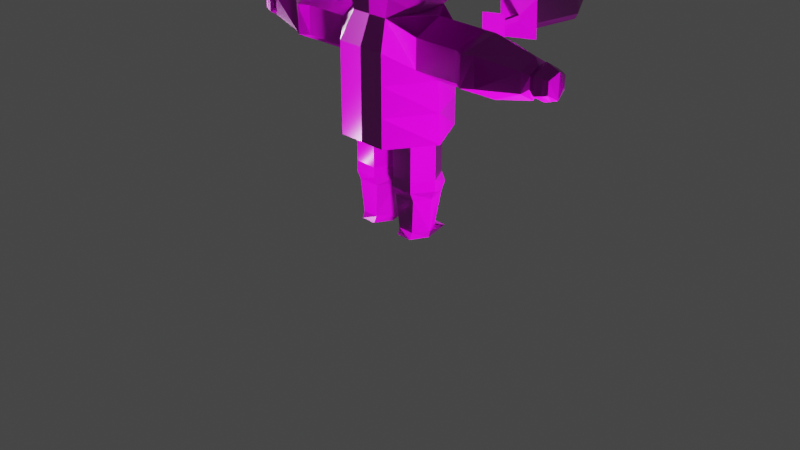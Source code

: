 # Source: Character.blend  (saved by Blender 3.4.6; exported with 4.5.12 LTS)
import bpy
from mathutils import Matrix  # noqa: F401  (used for matrix-valued properties, if any)

bpy.ops.wm.read_factory_settings(use_empty=True)
scene = bpy.context.scene
scene.name = 'Scene'

# ---- collections
col_collection = bpy.data.collections.new('Collection'); scene.collection.children.link(col_collection)

# ---- images (referenced by path relative to the original .blend; pixels are not part of the script)
import os
ASSET_DIR = os.environ.get("B2B_ASSET_DIR", "")  # directory of the original .blend (textures are referenced by path, not embedded)
HERE = os.path.dirname(os.path.abspath(__file__))  # packed textures are extracted next to this script under _unpacked/

def load_image(name, relpath, width, height, colorspace="sRGB"):
    """Load a texture the original file referenced (path relative to the .blend, or extracted next to this script)."""
    p = next((c for c in (os.path.join(HERE, relpath), os.path.join(ASSET_DIR, relpath)) if relpath and os.path.exists(c)), "")
    if p:
        img = bpy.data.images.load(p, check_existing=True)
        img.name = name
    else:  # same state as the original file: an image datablock whose file is absent (Cycles renders it pink)
        img = bpy.data.images.new(name, width, height)
        img.source = "FILE"
        img.filepath = "//" + (relpath or name)
    img.colorspace_settings.name = colorspace
    return img
img_metal_plate_rough_1k_jpg = load_image('metal_plate_rough_1k.jpg', 'metal_plate_rough_1k.jpg', 1024, 1024, 'sRGB')
img_metal_plate_nor_gl_1k_exr = load_image('metal_plate_nor_gl_1k.exr', 'metal_plate_nor_gl_1k.exr', 1024, 1024, 'Linear Rec.709')
img_metal_plate_diff_1k_jpg = load_image('metal_plate_diff_1k.jpg', 'metal_plate_diff_1k.jpg', 1024, 1024, 'sRGB')
img_leather_white_nor_gl_1k_exr = load_image('leather_white_nor_gl_1k.exr', 'leather_white_nor_gl_1k.exr', 1024, 1024, 'Linear Rec.709')
img_leather_white_rough_1k_jpg = load_image('leather_white_rough_1k.jpg', 'leather_white_rough_1k.jpg', 1024, 1024, 'sRGB')
img_leather_white_diff_1k_jpg = load_image('leather_white_diff_1k.jpg', 'leather_white_diff_1k.jpg', 1024, 1024, 'sRGB')

# ---- materials (node trees are filled in below, after node groups)
mat_charmat = bpy.data.materials.new('CharMat')
mat_charmat.alpha_threshold = 0.0
mat_charmat.use_transparent_shadow = False
mat_charmat.roughness = 0.5
mat_charmat.line_color = (0.0, 0.0, 0.0, 1.0)
mat_swordmat = bpy.data.materials.new('SwordMat')
mat_swordmat.use_transparent_shadow = False

# ---- material node trees
mat_charmat.use_nodes = True; mat_charmat.node_tree.nodes.clear()
_N = mat_charmat.node_tree.nodes; _L = mat_charmat.node_tree.links
n0 = _N.new('ShaderNodeTexImage'); n0.name = 'Image Texture.001'; n0.location = (-451, 51)
n0.image = img_metal_plate_rough_1k_jpg
n1 = _N.new('ShaderNodeTexImage'); n1.name = 'Image Texture.002'; n1.location = (-452, -249)
n1.image = img_metal_plate_nor_gl_1k_exr
n2 = _N.new('ShaderNodeNormalMap'); n2.name = 'Normal Map'; n2.location = (-67, -251)
n3 = _N.new('ShaderNodeTexImage'); n3.name = 'Image Texture'; n3.location = (-451, 347)
n3.image = img_metal_plate_diff_1k_jpg
n4 = _N.new('ShaderNodeOutputMaterial'); n4.name = 'Material Output'; n4.location = (640, 351)
n5 = _N.new('ShaderNodeBsdfPrincipled'); n5.name = 'Principled BSDF'; n5.location = (262, 345)
n5.distribution = 'GGX'
n5.subsurface_method = 'RANDOM_WALK_SKIN'
n5.inputs[3].default_value = 1.45
n5.inputs[27].default_value = (0.0, 0.0, 0.0, 1.0)
n5.inputs[28].default_value = 1.0
_L.new(n5.outputs[0], n4.inputs[0])
_L.new(n3.outputs[0], n5.inputs[0])
_L.new(n0.outputs[0], n5.inputs[2])
_L.new(n1.outputs[0], n2.inputs[1])
_L.new(n2.outputs[0], n5.inputs[5])
n4.is_active_output = True
mat_swordmat.use_nodes = True; mat_swordmat.node_tree.nodes.clear()
_N = mat_swordmat.node_tree.nodes; _L = mat_swordmat.node_tree.links
n0 = _N.new('ShaderNodeOutputMaterial'); n0.name = 'Material Output'; n0.location = (684, 319)
n1 = _N.new('ShaderNodeBsdfPrincipled'); n1.name = 'Principled BSDF'; n1.location = (346, 318)
n1.distribution = 'GGX'
n1.subsurface_method = 'RANDOM_WALK_SKIN'
n1.inputs[3].default_value = 1.45
n1.inputs[27].default_value = (0.0, 0.0, 0.0, 1.0)
n1.inputs[28].default_value = 1.0
n2 = _N.new('ShaderNodeTexImage'); n2.name = 'Image Texture.002'; n2.location = (-335, -274)
n2.image = img_leather_white_nor_gl_1k_exr
n3 = _N.new('ShaderNodeTexImage'); n3.name = 'Image Texture.001'; n3.location = (-336, 22)
n3.image = img_leather_white_rough_1k_jpg
n4 = _N.new('ShaderNodeTexImage'); n4.name = 'Image Texture'; n4.location = (-337, 315)
n4.image = img_leather_white_diff_1k_jpg
n5 = _N.new('ShaderNodeNormalMap'); n5.name = 'Normal Map'; n5.location = (47, -276)
_L.new(n1.outputs[0], n0.inputs[0])
_L.new(n4.outputs[0], n1.inputs[0])
_L.new(n3.outputs[0], n1.inputs[2])
_L.new(n2.outputs[0], n5.inputs[1])
_L.new(n5.outputs[0], n1.inputs[5])
n0.is_active_output = True

# ---- world
world_world = bpy.data.worlds.new('World'); scene.world = world_world
world_world.use_nodes = True; world_world.node_tree.nodes.clear()
_N = world_world.node_tree.nodes; _L = world_world.node_tree.links
n0 = _N.new('ShaderNodeOutputWorld'); n0.name = 'World Output'; n0.location = (300, 300)
n1 = _N.new('ShaderNodeBackground'); n1.name = 'Background'; n1.location = (10, 300)
n1.inputs[0].default_value = (0.05088, 0.05088, 0.05088, 1.0)
_L.new(n1.outputs[0], n0.inputs[0])
n0.is_active_output = True
world_world.color = (0.05088, 0.05088, 0.05088)
world_world.use_sun_shadow = False
world_world.sun_shadow_jitter_overblur = 0.0

# ---- cameras
cam_camera = bpy.data.cameras.new('Camera')
cam_camera.clip_end = 100.0
cam_camera.ortho_scale = 7.314

# ---- lights
light_point = bpy.data.lights.new('Point', 'POINT')
light_point.transmission_factor = 0.0
light_point.energy = 1000.0
light_point.shadow_soft_size = 0.25
light_point.shadow_maximum_resolution = 0.006
light_point.use_absolute_resolution = True
light_point_001 = bpy.data.lights.new('Point.001', 'POINT')
light_point_001.transmission_factor = 0.0
light_point_001.energy = 1500.0
light_point_001.shadow_soft_size = 0.25
light_point_001.shadow_maximum_resolution = 0.006
light_point_001.use_absolute_resolution = True
light_point_002 = bpy.data.lights.new('Point.002', 'POINT')
light_point_002.transmission_factor = 0.0
light_point_002.energy = 50.0
light_point_002.shadow_soft_size = 0.25
light_point_002.shadow_maximum_resolution = 0.006
light_point_002.use_absolute_resolution = True

# ---- meshes
me_cylinder_005 = bpy.data.meshes.new('Cylinder.005')
me_cylinder_005.from_pydata([(0.866, -0.5, 0.1168), (0.6618, -0.3821, 2.076), (0.0, -1.0, 0.1168), (0.0, -0.9417, 2.104), (-0.866, -0.5, 0.1168), (-0.6618, -0.3821, 2.076), (0.4576, -0.2642, 3.685), (0.7926, -0.4576, 3.337), (0.7964, -0.6374, 2.86), (1.007, -0.4576, 2.226), (-0.2774, -0.6242, -1.42), (-7.874e-08, -0.5284, 3.685), (-1.26e-07, -0.7161, 3.337), (-1.575e-07, -0.7346, 2.86), (-1.26e-07, -0.6773, 2.467), (-7.874e-08, -0.5284, 2.036), (0.0, 0.0, 3.813), (-0.4576, -0.2642, 3.685), (-0.7926, -0.4576, 3.337), (-0.8613, -0.5284, 2.86), (-0.6693, -0.4576, 2.384), (0.2774, -0.6242, -1.42), (0.0, 0.0, 1.908), (0.0, -3.431, 1.404), (0.0, -0.9413, 1.122), (0.1953, -3.388, 1.506), (0.4637, -0.8827, 1.368), (0.1953, -3.389, 1.709), (0.4637, -0.8831, 1.85), (0.0, -3.432, 1.811), (-0.1953, -3.389, 1.709), (-0.4637, -0.8831, 1.85), (-0.1953, -3.388, 1.506), (-0.4637, -0.8827, 1.368), (0.0, -0.1642, -1.524), (0.0, -0.0288, 0.1412), (0.5485, -0.3141, -1.524), (0.3769, -0.2464, 0.1412), (0.5485, -0.6139, -1.524), (0.3769, -0.6816, 0.1412), (0.0, -0.7637, -1.524), (0.0, -0.8992, 0.1412), (-0.3304, -0.6139, -1.524), (-0.3769, -0.6816, 0.1412), (-0.3304, -0.3141, -1.524), (-0.3769, -0.2464, 0.1412), (0.866, 0.0, 0.1168), (0.6618, -2.98e-08, 2.076), (0.7926, -5.96e-08, 3.337), (0.4576, -2.98e-08, 3.685), (0.0, -0.7844, -1.42), (1.116, -5.96e-08, 2.195), (1.077, -1.192e-07, 2.817), (-0.6618, 5.96e-08, 2.076), (-0.6693, 1.49e-07, 2.384), (-0.9152, 2.384e-07, 2.86), (-0.7926, 1.49e-07, 3.337), (-0.4576, 1.192e-07, 3.685), (-0.866, 0.0, 0.1168), (0.2774, -0.3038, -1.42), (0.866, -0.5, 1.117), (-0.866, -0.5, 1.117), (0.866, 0.0, 1.117), (-0.866, 0.0, 1.117), (0.866, -0.5, 1.617), (0.0, -1.0, 1.617), (-0.866, -0.5, 1.617), (0.866, 0.0, 1.617), (-0.866, 0.0, 1.617), (0.0, -1.992, 1.123), (0.4218, -1.963, 1.367), (0.4218, -1.963, 1.849), (0.0, -1.963, 2.091), (-0.58, -1.963, 1.849), (-0.58, -1.963, 1.367), (0.0, -0.0288, -0.6915), (0.464, -0.2464, -0.6915), (0.464, -0.6816, -0.6915), (0.0, -0.8992, -0.6915), (-0.3769, -0.6816, -0.6915), (-0.3769, -0.2464, -0.6915), (0.0, -1.823, 1.123), (0.3946, -1.789, 1.367), (0.3946, -1.789, 1.85), (-0.4637, -1.789, 1.85), (-0.4637, -1.789, 1.367), (0.0, -1.799, 2.093), (0.4637, -2.156, 1.367), (0.4637, -2.156, 1.849), (0.0, -2.156, 2.091), (-0.4637, -2.156, 1.849), (-0.4637, -2.156, 1.367), (0.0, -2.18, 1.124), (0.0, -0.0288, -0.5065), (0.3769, -0.2464, -0.5065), (0.3769, -0.6816, -0.5065), (0.0, -0.8992, -0.5065), (-0.3769, -0.6816, -0.5065), (-0.3769, -0.2464, -0.5065), (0.3769, -0.2464, -0.8408), (0.3769, -0.6816, -0.8408), (0.0, -0.8174, -0.8408), (-0.3086, -0.6816, -0.8408), (-0.3086, -0.2464, -0.8408), (0.0, -0.1023, -0.8408), (0.866, -0.5, 0.6168), (-0.866, -0.5, 0.6168), (0.866, 0.0, 0.6168), (-0.866, 0.0, 0.6168), (0.0, -0.9706, 0.6192), (-0.2774, -0.3038, -1.42), (0.0, -0.1436, -1.42), (0.3012, -2.95, 1.451), (0.3012, -2.95, 1.764), (0.0, -2.95, 1.921), (-0.3012, -2.95, 1.764), (-0.3012, -2.95, 1.451), (0.0, -2.952, 1.294), (0.2357, -3.302, 1.485), (0.2357, -3.302, 1.73), (0.0, -3.303, 1.853), (-0.2357, -3.302, 1.73), (-0.2357, -3.302, 1.485), (0.0, -3.303, 1.362), (0.0, -3.175, 1.321), (0.2752, -3.174, 1.464), (0.2752, -3.175, 1.751), (0.0, -3.175, 1.894), (-0.2752, -3.175, 1.751), (-0.2752, -3.174, 1.464), (0.0, -3.028, 1.408), (0.192, -3.027, 1.508), (0.192, -3.027, 1.707), (0.0, -3.027, 1.807), (-0.192, -3.027, 1.707), (-0.192, -3.027, 1.508), (0.0, -3.523, 1.607)], [(2, 41), (0, 39), (37, 46), (4, 43), (45, 58), (78, 100), (78, 95), (75, 94), (75, 99), (27, 136), (30, 136), (32, 136)], [(67, 47, 1, 64), (64, 1, 3, 65), (65, 3, 5, 66), (48, 49, 6, 7), (47, 51, 9, 1), (52, 48, 7, 8), (51, 52, 8, 9), (1, 9, 14, 15), (8, 7, 12, 13), (6, 16, 11), (22, 1, 15), (9, 8, 13, 14), (7, 6, 11, 12), (15, 14, 20, 5), (13, 12, 18, 19), (11, 16, 17), (22, 15, 5), (14, 13, 19, 20), (12, 11, 17, 18), (81, 24, 26, 82), (82, 26, 28, 83), (83, 28, 3, 86), (86, 3, 31, 84), (109, 24, 61, 106), (84, 31, 33, 85), (85, 33, 24, 81), (23, 25, 27, 29, 30, 32), (93, 35, 37, 94), (94, 37, 39, 95), (95, 39, 41, 96), (96, 41, 43, 97), (106, 61, 63, 108), (97, 43, 45, 98), (98, 45, 35, 93), (34, 36, 38, 40, 42, 44), (18, 17, 57, 56), (20, 19, 55, 54), (19, 18, 56, 55), (5, 20, 54, 53), (66, 5, 53, 68), (53, 22, 5), (22, 47, 1), (3, 1, 47, 53, 5), (46, 0, 2, 4, 58), (17, 16, 57), (49, 16, 6), (105, 60, 24, 109), (107, 62, 60, 105), (61, 66, 68, 63), (24, 65, 66, 61), (60, 64, 65, 24), (62, 67, 64, 60), (91, 74, 69, 92), (90, 73, 74, 91), (89, 72, 73, 90), (88, 71, 72, 89), (87, 70, 71, 88), (92, 69, 70, 87), (103, 80, 75, 104), (102, 79, 80, 103), (101, 78, 79, 102), (100, 77, 78, 101), (99, 76, 77, 100), (104, 75, 76, 99), (74, 85, 81, 69), (73, 84, 85, 74), (72, 86, 84, 73), (71, 83, 86, 72), (70, 82, 83, 71), (69, 81, 82, 70), (117, 92, 87, 112), (112, 87, 88, 113), (113, 88, 89, 114), (114, 89, 90, 115), (115, 90, 91, 116), (116, 91, 92, 117), (80, 98, 93, 75), (79, 97, 98, 80), (78, 96, 97, 79), (77, 95, 96, 78), (76, 94, 95, 77), (75, 93, 94, 76), (111, 104, 99, 59), (59, 99, 100, 21), (21, 100, 101, 50), (50, 101, 102, 10), (10, 102, 103, 110), (110, 103, 104, 111), (46, 107, 105, 0), (0, 105, 109, 2), (4, 106, 108, 58), (2, 109, 106, 4), (84, 72, 90), (85, 69, 91), (44, 110, 111, 34), (42, 10, 110, 44), (40, 50, 10, 42), (38, 21, 50, 40), (36, 59, 21, 38), (34, 111, 59, 36), (135, 116, 117, 130), (134, 115, 116, 135), (133, 114, 115, 134), (132, 113, 114, 133), (131, 112, 113, 132), (130, 117, 112, 131), (23, 123, 118, 25), (25, 118, 119, 27), (27, 119, 120, 29), (29, 120, 121, 30), (30, 121, 122, 32), (32, 122, 123, 23), (123, 124, 125, 118), (118, 125, 126, 119), (119, 126, 127, 120), (120, 127, 128, 121), (121, 128, 129, 122), (122, 129, 124, 123), (124, 130, 131, 125), (125, 131, 132, 126), (126, 132, 133, 127), (127, 133, 134, 128), (128, 134, 135, 129), (129, 135, 130, 124), (136, 25, 27, 29), (32, 23, 136, 29, 30), (136, 23, 25), (1, 3, 28, 26, 64), (3, 5, 66, 33, 31), (28, 3, 1), (64, 28, 1), (31, 5, 3)])
_uv = me_cylinder_005.uv_layers.new(name='UVMap')
_uv.uv.foreach_set('vector', [0.1306, 0.5709, 0.03257, 0.597, 0.01269, 0.5225, 0.1046, 0.4734, 0.1046, 0.4734, 0.005557, 0.458, 0.0, 0.2926, 0.08675, 0.2938, 0.08675, 0.2938, 0.0, 0.2926, 0.0105, 0.1288, 0.1092, 0.1165, 0.7229, 0.5454, 0.7847, 0.6199, 0.743, 0.6434, 0.6754, 0.609, 0.424, 0.5809, 0.486, 0.5144, 0.5169, 0.5841, 0.4798, 0.6254, 0.611, 0.4949, 0.7229, 0.5454, 0.6754, 0.609, 0.6052, 0.6173, 0.486, 0.5144, 0.611, 0.4949, 0.6052, 0.6173, 0.5169, 0.5841, 0.4798, 0.6254, 0.5169, 0.5841, 0.5526, 0.7322, 0.4871, 0.7371, 0.6052, 0.6173, 0.6754, 0.609, 0.6746, 0.7198, 0.6098, 0.7269, 0.743, 0.6434, 0.8183, 0.7118, 0.7266, 0.7167, 0.3954, 0.741, 0.4798, 0.6254, 0.4871, 0.7371, 0.5169, 0.5841, 0.6052, 0.6173, 0.6098, 0.7269, 0.5526, 0.7322, 0.6754, 0.609, 0.743, 0.6434, 0.7266, 0.7167, 0.6746, 0.7198, 0.4871, 0.7371, 0.5526, 0.7322, 0.5471, 0.8463, 0.4892, 0.8525, 0.6098, 0.7269, 0.6746, 0.7198, 0.6892, 0.8252, 0.6283, 0.8417, 0.7266, 0.7167, 0.8183, 0.7118, 0.7507, 0.7863, 0.3954, 0.741, 0.4871, 0.7371, 0.4892, 0.8525, 0.5526, 0.7322, 0.6098, 0.7269, 0.6283, 0.8417, 0.5471, 0.8463, 0.6746, 0.7198, 0.7266, 0.7167, 0.7507, 0.7863, 0.6892, 0.8252, 0.7022, 0.003396, 0.8332, 0.0, 0.8446, 0.07642, 0.7071, 0.07328, 0.7071, 0.07328, 0.8446, 0.07642, 0.8439, 0.1472, 0.7037, 0.1466, 0.7037, 0.1466, 0.8439, 0.1472, 0.8323, 0.2244, 0.694, 0.2202, 0.694, 0.2202, 0.8323, 0.2244, 0.8405, 0.3055, 0.7023, 0.2894, 0.2431, 0.2949, 0.1676, 0.2946, 0.1962, 0.1386, 0.2701, 0.164, 0.7023, 0.2894, 0.8405, 0.3055, 0.8354, 0.3966, 0.6644, 0.387, 0.6644, 0.387, 0.8354, 0.3966, 0.8188, 0.4949, 0.6525, 0.4854, 0.03177, 0.8867, 0.06353, 0.9028, 0.06353, 0.9351, 0.03177, 0.9513, 0.0, 0.9351, 0.0, 0.9028, 0.1235, 0.7269, 0.1251, 0.597, 0.2528, 0.6681, 0.1391, 0.7308, 0.1391, 0.7308, 0.2528, 0.6681, 0.2528, 0.814, 0.1418, 0.7461, 0.1418, 0.7461, 0.2528, 0.814, 0.1269, 0.8867, 0.1294, 0.7566, 0.1294, 0.7566, 0.1269, 0.8867, 3.004e-05, 0.8146, 0.1139, 0.7516, 0.2701, 0.164, 0.1962, 0.1386, 0.2255, 0.05422, 0.3135, 0.08925, 0.1139, 0.7516, 3.004e-05, 0.8146, 0.0, 0.6678, 0.1105, 0.7365, 0.1105, 0.7365, 0.0, 0.6678, 0.1251, 0.597, 0.1235, 0.7269, 0.9114, 0.2344, 0.968, 0.272, 0.967, 0.2714, 0.9592, 0.3453, 0.8873, 0.3355, 0.8719, 0.2925, 0.6892, 0.8252, 0.7507, 0.7863, 0.7935, 0.8056, 0.739, 0.8833, 0.5471, 0.8463, 0.6283, 0.8417, 0.6508, 0.9316, 0.5439, 0.9316, 0.6283, 0.8417, 0.6892, 0.8252, 0.739, 0.8833, 0.6508, 0.9316, 0.4892, 0.8525, 0.5471, 0.8463, 0.5439, 0.9316, 0.4837, 0.9271, 0.1092, 0.1165, 0.02572, 0.06826, 0.04638, 0.0, 0.1362, 0.02718, 0.4193, 0.8659, 0.3954, 0.741, 0.4892, 0.8525, 0.3954, 0.741, 0.4104, 0.617, 0.4798, 0.6254, 0.8446, 0.1051, 0.9336, 0.0, 0.9943, 0.0, 0.9943, 0.2103, 0.9336, 0.2103, 0.3954, 0.4309, 0.3258, 0.3939, 0.3089, 0.2948, 0.3228, 0.1976, 0.3954, 0.1499, 0.7507, 0.7863, 0.8183, 0.7118, 0.7935, 0.8056, 0.7847, 0.6199, 0.8183, 0.7118, 0.743, 0.6434, 0.2713, 0.425, 0.1953, 0.4517, 0.1676, 0.2946, 0.2431, 0.2949, 0.3199, 0.5022, 0.2271, 0.5429, 0.1953, 0.4517, 0.2713, 0.425, 0.1962, 0.1386, 0.1092, 0.1165, 0.1362, 0.02718, 0.2255, 0.05422, 0.1676, 0.2946, 0.08675, 0.2938, 0.1092, 0.1165, 0.1962, 0.1386, 0.1953, 0.4517, 0.1046, 0.4734, 0.08675, 0.2938, 0.1676, 0.2946, 0.2271, 0.5429, 0.1306, 0.5709, 0.1046, 0.4734, 0.1953, 0.4517, 0.5776, 0.3558, 0.629, 0.3627, 0.5047, 0.4332, 0.4869, 0.4015, 0.61, 0.2633, 0.6518, 0.2891, 0.629, 0.3627, 0.5776, 0.3558, 0.6415, 0.2106, 0.6684, 0.2209, 0.6518, 0.2891, 0.61, 0.2633, 0.6511, 0.1379, 0.6791, 0.1432, 0.6684, 0.2208, 0.6415, 0.2106, 0.6552, 0.07663, 0.6817, 0.07433, 0.6791, 0.1432, 0.6511, 0.1379, 0.6497, 0.003026, 0.6776, 0.003191, 0.6817, 0.07433, 0.6552, 0.07663, 0.8927, 0.5728, 0.8658, 0.5701, 0.8908, 0.5054, 0.9132, 0.5199, 0.8771, 0.6434, 0.8525, 0.635, 0.8658, 0.5701, 0.8927, 0.5728, 0.8738, 0.6996, 0.8482, 0.7005, 0.8525, 0.635, 0.8771, 0.6434, 0.8797, 0.7642, 0.8551, 0.7742, 0.8482, 0.7005, 0.8738, 0.6996, 0.8921, 0.8277, 0.8684, 0.8277, 0.8551, 0.7742, 0.8797, 0.7642, 0.9136, 0.8887, 0.8902, 0.9017, 0.8684, 0.8277, 0.8921, 0.8277, 0.629, 0.3627, 0.6644, 0.387, 0.6525, 0.4854, 0.5736, 0.4949, 0.6518, 0.2891, 0.7023, 0.2894, 0.6644, 0.387, 0.629, 0.3627, 0.6684, 0.2208, 0.694, 0.2202, 0.7023, 0.2894, 0.6518, 0.2891, 0.6791, 0.1432, 0.7037, 0.1466, 0.694, 0.2202, 0.6684, 0.2208, 0.6817, 0.07433, 0.7071, 0.07328, 0.7037, 0.1466, 0.6791, 0.1432, 0.6776, 0.003191, 0.7022, 0.003396, 0.7071, 0.07328, 0.6817, 0.07433, 0.5376, 0.03504, 0.6497, 0.003026, 0.6552, 0.07663, 0.5521, 0.08129, 0.5521, 0.08129, 0.6552, 0.07663, 0.6511, 0.1379, 0.5499, 0.1244, 0.5499, 0.1244, 0.6511, 0.1379, 0.6415, 0.2106, 0.5326, 0.1669, 0.5326, 0.1669, 0.6415, 0.2106, 0.61, 0.2633, 0.5143, 0.2102, 0.5143, 0.2102, 0.61, 0.2633, 0.5776, 0.3558, 0.4831, 0.2453, 0.4831, 0.2453, 0.5776, 0.3558, 0.4869, 0.4015, 0.4318, 0.2677, 0.8658, 0.5701, 0.8379, 0.5616, 0.8624, 0.4949, 0.8908, 0.5054, 0.8525, 0.635, 0.8232, 0.6304, 0.8379, 0.5616, 0.8658, 0.5701, 0.8482, 0.7005, 0.8183, 0.7005, 0.8232, 0.6304, 0.8525, 0.635, 0.8551, 0.7742, 0.8248, 0.7725, 0.8183, 0.7005, 0.8482, 0.7005, 0.8684, 0.8277, 0.8388, 0.8409, 0.8248, 0.7725, 0.8551, 0.7742, 0.8902, 0.9017, 0.8604, 0.9109, 0.8388, 0.8409, 0.8684, 0.8277, 1.0, 0.8502, 0.9136, 0.8887, 0.8921, 0.8277, 0.9804, 0.8018, 0.9804, 0.8018, 0.8921, 0.8277, 0.8797, 0.7642, 0.9707, 0.7528, 0.9707, 0.7528, 0.8797, 0.7642, 0.8738, 0.6996, 0.9696, 0.7025, 0.9696, 0.7025, 0.8738, 0.6996, 0.8771, 0.6434, 0.9735, 0.6519, 0.9735, 0.6519, 0.8771, 0.6434, 0.8927, 0.5728, 0.9837, 0.6021, 0.9837, 0.6021, 0.8927, 0.5728, 0.9132, 0.5199, 1.0, 0.5542, 0.3954, 0.4309, 0.3199, 0.5022, 0.2713, 0.425, 0.3258, 0.3939, 0.3258, 0.3939, 0.2713, 0.425, 0.2431, 0.2949, 0.3089, 0.2948, 0.3228, 0.1976, 0.2701, 0.164, 0.3135, 0.08925, 0.3954, 0.1499, 0.3089, 0.2948, 0.2431, 0.2949, 0.2701, 0.164, 0.3228, 0.1976, 0.9028, 0.4379, 0.9575, 0.3696, 0.9575, 0.4581, 0.8446, 0.4528, 0.8769, 0.3696, 0.9028, 0.4528, 0.8719, 0.2925, 0.8446, 0.279, 0.9044, 0.2103, 0.9114, 0.2344, 0.8873, 0.3355, 0.8665, 0.3696, 0.8446, 0.279, 0.8719, 0.2925, 0.9592, 0.3453, 0.9746, 0.3696, 0.8665, 0.3696, 0.8873, 0.3355, 0.967, 0.2714, 0.9928, 0.2928, 0.9746, 0.3696, 0.9592, 0.3453, 0.968, 0.272, 0.968, 0.2417, 0.9928, 0.2928, 0.967, 0.2714, 0.9114, 0.2344, 0.9044, 0.2103, 0.968, 0.2417, 0.968, 0.272, 0.4657, 0.2249, 0.4831, 0.2453, 0.4318, 0.2677, 0.4308, 0.2462, 0.4954, 0.1979, 0.5143, 0.2102, 0.4831, 0.2453, 0.4657, 0.2249, 0.5144, 0.1592, 0.5326, 0.1669, 0.5143, 0.2102, 0.4954, 0.1979, 0.529, 0.1198, 0.5499, 0.1244, 0.5326, 0.1669, 0.5144, 0.1592, 0.5281, 0.08245, 0.5521, 0.08129, 0.5499, 0.1244, 0.529, 0.1198, 0.5226, 0.04626, 0.5376, 0.03504, 0.5521, 0.08129, 0.5281, 0.08245, 0.4652, 0.05145, 0.4832, 0.04659, 0.4872, 0.08115, 0.4744, 0.08097, 0.4744, 0.08097, 0.4872, 0.08115, 0.4841, 0.1107, 0.4722, 0.1083, 0.4722, 0.1083, 0.4841, 0.1107, 0.4739, 0.1412, 0.4581, 0.1339, 0.4581, 0.1339, 0.4739, 0.1412, 0.457, 0.1695, 0.4472, 0.1616, 0.4472, 0.1616, 0.457, 0.1695, 0.4353, 0.1924, 0.4264, 0.1821, 0.4264, 0.1821, 0.4353, 0.1924, 0.4038, 0.2132, 0.3954, 0.1949, 0.4832, 0.04659, 0.5015, 0.04227, 0.504, 0.08165, 0.4872, 0.08115, 0.4872, 0.08115, 0.504, 0.08165, 0.4999, 0.1132, 0.4841, 0.1107, 0.4841, 0.1107, 0.4999, 0.1132, 0.4897, 0.1484, 0.4739, 0.1412, 0.4739, 0.1412, 0.4897, 0.1484, 0.4699, 0.1801, 0.457, 0.1695, 0.457, 0.1695, 0.4699, 0.1801, 0.4475, 0.2058, 0.4353, 0.1924, 0.4353, 0.1924, 0.4475, 0.2058, 0.413, 0.2316, 0.4038, 0.2132, 0.5015, 0.04227, 0.5226, 0.04626, 0.5281, 0.08245, 0.504, 0.08165, 0.504, 0.08165, 0.5281, 0.08245, 0.529, 0.1198, 0.4999, 0.1132, 0.4999, 0.1132, 0.529, 0.1198, 0.5144, 0.1592, 0.4897, 0.1484, 0.4897, 0.1484, 0.5144, 0.1592, 0.4954, 0.1979, 0.4699, 0.1801, 0.4699, 0.1801, 0.4954, 0.1979, 0.4657, 0.2249, 0.4475, 0.2058, 0.4475, 0.2058, 0.4657, 0.2249, 0.4308, 0.2462, 0.413, 0.2316, 0.1012, 0.9214, 0.1389, 0.9052, 0.1389, 0.9375, 0.1085, 0.956, 0.1012, 0.9375, 0.07079, 0.956, 0.06353, 0.9214, 0.07079, 0.8867, 0.1012, 0.9052, 0.1012, 0.9214, 0.1085, 0.8867, 0.1389, 0.9052, 0.2528, 0.816, 0.3727, 0.7482, 0.3448, 0.8279, 0.3727, 0.8993, 0.2761, 0.8946, 0.3727, 0.7482, 0.2528, 0.6804, 0.2761, 0.6017, 0.3727, 0.597, 0.3448, 0.6684, 0.3727, 0.597, 0.3727, 0.597, 0.3727, 0.597, 0.3727, 0.597, 0.3727, 0.597, 0.3727, 0.597, 0.3727, 0.597, 0.3727, 0.597, 0.3727, 0.597])
me_cylinder_005.materials.append(mat_charmat)
me_cylinder_005.update()
me_cylinder_012 = bpy.data.meshes.new('Cylinder.012')
me_cylinder_012.from_pydata([(-0.2168, -0.2183, -1.593), (-0.0342, -0.1676, -0.7858), (-0.2168, 0.2154, -1.593), (-0.0342, 0.1647, -0.7858), (0.2168, -0.2183, -1.593), (0.0342, -0.1676, -0.7858), (0.2168, 0.2154, -1.593), (0.0342, 0.1647, -0.7858), (-0.03328, -0.03348, -1.551), (-0.03328, 0.0306, -1.551), (0.03328, 0.0306, -1.551), (0.03328, -0.03348, -1.551), (-0.3558, -0.3572, -0.8037), (-0.3558, 0.3544, -0.8037), (0.3558, 0.3544, -0.8037), (0.3558, -0.3572, -0.8037), (-0.05461, 0.05114, -0.8725), (0.05461, 0.05114, -0.8725), (0.05461, -0.05402, -0.8725), (-0.05461, -0.05402, -0.8725), (-0.05644, -0.2757, 1.245), (-0.05644, 0.2728, 1.245), (0.05644, 0.2728, 1.245), (0.05644, -0.2757, 1.245), (0.0, 0.2154, -1.593), (0.0, 0.2687, -0.7858), (0.0, -0.2183, -1.593), (0.0, -0.2687, -0.7858), (0.0, -0.03348, -1.551), (0.0, 0.0306, -1.551), (0.0, -0.3572, -0.8037), (0.0, 0.3544, -0.8037), (0.0, 0.05114, -0.8725), (0.0, -0.05402, -0.8725), (0.0, 0.3768, 1.245), (0.0, -0.3768, 1.245), (-0.2168, -0.001442, -1.593), (-0.0342, -0.001442, -0.7858), (0.2168, -0.001442, -1.593), (0.0342, -0.001442, -0.7858), (0.03328, -0.001442, -1.551), (-0.03328, -0.001442, -1.551), (0.3558, -0.001442, -0.8037), (-0.3558, -0.001442, -0.8037), (-0.05461, -0.001442, -0.8725), (0.05461, -0.001442, -0.8725), (-0.05644, -0.001442, 1.245), (0.05644, -0.001442, 1.245), (0.0, 0.0, 1.593), (0.0, -0.001442, -1.593)], [], [(43, 37, 3, 13), (31, 25, 7, 14), (42, 39, 5, 15), (30, 27, 1, 12), (49, 38, 4, 26), (25, 3, 21, 34), (26, 28, 8, 0), (38, 40, 11, 4), (24, 29, 10, 6), (36, 41, 9, 2), (33, 30, 12, 19), (45, 42, 15, 18), (32, 31, 14, 17), (44, 43, 13, 16), (41, 44, 16, 9), (29, 32, 17, 10), (40, 45, 18, 11), (28, 33, 19, 8), (48, 46, 20, 35), (39, 7, 22, 47), (37, 1, 20, 46), (27, 5, 23, 35), (1, 27, 35, 20), (47, 48, 35, 23), (11, 18, 33, 28), (9, 16, 32, 29), (16, 13, 31, 32), (18, 15, 30, 33), (2, 9, 29, 24), (4, 11, 28, 26), (7, 25, 34, 22), (36, 49, 26, 0), (15, 5, 27, 30), (13, 3, 25, 31), (2, 24, 49, 36), (22, 34, 48, 47), (3, 37, 46, 21), (5, 39, 47, 23), (34, 21, 46, 48), (10, 17, 45, 40), (8, 19, 44, 41), (19, 12, 43, 44), (17, 14, 42, 45), (0, 8, 41, 36), (6, 10, 40, 38), (24, 6, 38, 49), (14, 7, 39, 42), (12, 1, 37, 43)])
_uv = me_cylinder_012.uv_layers.new(name='UVMap')
_uv.uv.foreach_set('vector', [0.9333, 0.1497, 0.7981, 0.1497, 0.7981, 0.07977, 0.9333, 2.98e-08, 0.7837, 0.0, 0.7837, 0.03601, 0.7693, 0.07977, 0.634, 0.0, 0.634, 0.1497, 0.7693, 0.1497, 0.7693, 0.2196, 0.634, 0.2993, 0.7837, 0.2993, 0.7837, 0.2621, 0.7981, 0.2196, 0.9333, 0.2993, 0.7252, 0.6898, 0.8164, 0.6898, 0.8164, 0.781, 0.7252, 0.781, 0.2715, 0.9993, 0.2277, 1.0, 0.2733, 0.1472, 0.317, 0.146, 0.7252, 0.9634, 0.7252, 0.8857, 0.7392, 0.8857, 0.8164, 0.9634, 0.634, 0.8722, 0.7112, 0.8722, 0.7112, 0.8857, 0.634, 0.9634, 0.7252, 0.781, 0.7252, 0.8588, 0.7112, 0.8588, 0.634, 0.781, 0.8164, 0.8722, 0.7392, 0.8722, 0.7392, 0.8588, 0.8164, 0.781, 0.7837, 0.4711, 0.7837, 0.5986, 0.634, 0.5986, 0.7607, 0.4711, 0.8066, 0.449, 0.9333, 0.449, 0.9333, 0.5986, 0.8066, 0.4711, 0.7837, 0.4269, 0.7837, 0.2993, 0.9333, 0.2993, 0.8066, 0.4269, 0.7607, 0.449, 0.634, 0.449, 0.634, 0.2993, 0.7607, 0.4269, 0.9304, 0.5986, 0.9304, 0.8832, 0.9083, 0.8832, 0.917, 0.5986, 0.8853, 0.5986, 0.8853, 0.8842, 0.8623, 0.8842, 0.8713, 0.5986, 0.9554, 0.0, 0.9555, 0.2845, 0.9333, 0.2845, 0.9419, 0.0, 0.8394, 0.5986, 0.8394, 0.8842, 0.8164, 0.8842, 0.8254, 0.5986, 0.1585, 0.0, 0.1579, 0.1472, 0.04258, 0.1472, 0.0, 0.146, 0.4762, 1.0, 0.4063, 1.0, 0.3607, 0.1472, 0.4761, 0.1472, 0.1579, 1.0, 0.08797, 1.0, 0.04258, 0.1472, 0.1579, 0.1472, 0.5886, 0.9993, 0.546, 1.0, 0.5914, 0.1472, 0.634, 0.146, 0.08797, 1.0, 0.0454, 0.9993, 0.0, 0.146, 0.04258, 0.1472, 0.4761, 0.1472, 0.4755, 0.0, 0.634, 0.146, 0.5914, 0.1472, 0.8534, 0.5986, 0.8623, 0.8842, 0.8394, 0.8842, 0.8394, 0.5986, 0.8993, 0.5986, 0.9083, 0.8842, 0.8853, 0.8842, 0.8853, 0.5986, 0.7607, 0.4269, 0.634, 0.2993, 0.7837, 0.2993, 0.7837, 0.4269, 0.8066, 0.4711, 0.9333, 0.5986, 0.7837, 0.5986, 0.7837, 0.4711, 0.8164, 0.781, 0.7392, 0.8588, 0.7252, 0.8588, 0.7252, 0.781, 0.634, 0.9634, 0.7112, 0.8857, 0.7252, 0.8857, 0.7252, 0.9634, 0.4063, 1.0, 0.3625, 0.9993, 0.317, 0.146, 0.3607, 0.1472, 0.634, 0.6898, 0.7252, 0.6898, 0.7252, 0.781, 0.634, 0.781, 0.634, 0.2993, 0.7693, 0.2196, 0.7837, 0.2621, 0.7837, 0.2993, 0.9333, 2.98e-08, 0.7981, 0.07977, 0.7837, 0.03601, 0.7837, 0.0, 0.634, 0.5986, 0.7252, 0.5986, 0.7252, 0.6898, 0.634, 0.6898, 0.3607, 0.1472, 0.317, 0.146, 0.4755, 0.0, 0.4761, 0.1472, 0.2277, 1.0, 0.1579, 1.0, 0.1579, 0.1472, 0.2733, 0.1472, 0.546, 1.0, 0.4762, 1.0, 0.4761, 0.1472, 0.5914, 0.1472, 0.317, 0.146, 0.2733, 0.1472, 0.1579, 0.1472, 0.1585, 0.0, 0.9689, 0.0, 0.9776, 0.2845, 0.9555, 0.2845, 0.9554, 0.0, 0.9439, 0.5986, 0.9525, 0.8832, 0.9304, 0.8832, 0.9304, 0.5986, 0.7607, 0.4711, 0.634, 0.5986, 0.634, 0.449, 0.7607, 0.449, 0.8066, 0.4269, 0.9333, 0.2993, 0.9333, 0.449, 0.8066, 0.449, 0.8164, 0.9634, 0.7392, 0.8857, 0.7392, 0.8722, 0.8164, 0.8722, 0.634, 0.781, 0.7112, 0.8588, 0.7112, 0.8722, 0.634, 0.8722, 0.7252, 0.5986, 0.8164, 0.5986, 0.8164, 0.6898, 0.7252, 0.6898, 0.634, 0.0, 0.7693, 0.07977, 0.7693, 0.1497, 0.634, 0.1497, 0.9333, 0.2993, 0.7981, 0.2196, 0.7981, 0.1497, 0.9333, 0.1497])
me_cylinder_012.materials.append(mat_swordmat)
me_cylinder_012.update()
arm_armature = bpy.data.armatures.new('Armature')  # bones are not reproduced

# ---- objects
ob_camera = bpy.data.objects.new('Camera', cam_camera)
ob_character = bpy.data.objects.new('Character', me_cylinder_005)
ob_sword = bpy.data.objects.new('Sword', me_cylinder_012)
ob_point = bpy.data.objects.new('Point', light_point)
ob_point_001 = bpy.data.objects.new('Point.001', light_point_001)
ob_point_002 = bpy.data.objects.new('Point.002', light_point_002)
ob_armature = bpy.data.objects.new('Armature', arm_armature)

# ---- transforms, parenting, visibility, modifiers, constraints
ob_camera.location = (7.359, -6.926, 4.958)
ob_camera.rotation_euler = (1.109, 0.0, 0.8149)
ob_camera.lock_rotations_4d = False
ob_camera.empty_display_type = 'ARROWS'
ob_camera.color = (0.0, 0.0, 0.0, 0.0)
ob_camera.display_type = 'WIRE'
ob_camera.lineart.crease_threshold = 0.0
ob_character.parent = ob_armature
ob_character.matrix_parent_inverse = Matrix(((1.255, -0.0, 0.0, -0.0), (-0.0, 1.795, -0.0, 0.0), (0.0, -0.0, 1.833, -0.2144), (-0.0, 0.0, -0.0, 1.0)))
ob_character.location = (0.0, 0.0, 0.017)
ob_character.rotation_euler = (0.0, 0.0, 1.571)
ob_character.scale = (0.5604, 0.5604, 0.6218)
_vg = ob_character.vertex_groups.new(name='Bone')
for _i, _w in zip([0, 2, 4, 24, 46, 58, 60, 61, 62, 63, 64, 66, 67, 68, 105, 106, 107, 108, 109], [0.2426, 0.1759, 0.265, 0.0001352, 0.3267, 0.4677, 0.1432, 0.151, 0.1723, 0.1856, 0.023, 0.03509, 0.05812, 0.0602, 0.4546, 0.4685, 0.464, 0.5063, 0.07788]): _vg.add([_i], _w, 'REPLACE')
_vg = ob_character.vertex_groups.new(name='Bone.001')
for _i, _w in zip([0, 1, 2, 4, 5, 20, 24, 26, 28, 31, 33, 46, 47, 51, 53, 54, 55, 58, 60, 61, 62, 63, 64, 66, 67, 68, 105, 106, 107, 108, 109], [0.05105, 0.01679, 0.04404, 0.06574, 0.107, 0.04388, 0.06684, 0.06387, 0.05497, 0.09405, 0.1782, 0.02556, 0.06655, 0.00428, 0.2661, 0.09768, 0.01245, 0.07998, 0.4298, 0.5271, 0.47, 0.5493, 0.141, 0.4791, 0.3858, 0.5477, 0.141, 0.1734, 0.1681, 0.2079, 0.0164]): _vg.add([_i], _w, 'REPLACE')
_vg = ob_character.vertex_groups.new(name='Bone.002')
for _i, _w in zip([1, 3, 5, 6, 7, 8, 9, 11, 12, 13, 14, 15, 16, 17, 18, 19, 20, 22, 24, 26, 28, 31, 33, 47, 48, 49, 51, 52, 53, 54, 55, 56, 57, 60, 61, 62, 63, 64, 66, 67, 68, 105, 107], [0.7835, 0.08151, 0.6814, 0.9952, 0.9859, 0.9661, 0.8803, 0.9967, 0.9931, 0.9843, 0.9594, 0.9455, 0.9988, 0.9927, 0.9767, 0.9453, 0.8614, 1.0, 0.0008296, 0.1001, 0.2024, 0.2233, 0.07828, 0.8108, 0.984, 0.9953, 0.8962, 0.9548, 0.2583, 0.7249, 0.9113, 0.9686, 0.9912, 0.07253, 0.05301, 0.09838, 0.0527, 0.2055, 0.1661, 0.2758, 0.1278, 0.0001344, 0.01721]): _vg.add([_i], _w, 'REPLACE')
_vg = ob_character.vertex_groups.new(name='Bone.001_L')
for _i, _w in zip([0, 1, 2, 3, 5, 9, 20, 24, 26, 28, 31, 33, 47, 51, 53, 54, 55, 60, 61, 62, 63, 64, 66, 67, 68, 72, 81, 82, 83, 84, 85, 86, 105, 106, 107, 108, 109], [0.01184, 0.1241, 0.05858, 0.7111, 0.1052, 0.06537, 0.04191, 0.5401, 0.4387, 0.4596, 0.3526, 0.3349, 0.07371, 0.04831, 0.2344, 0.08766, 0.00702, 0.1905, 0.09878, 0.1158, 0.06528, 0.4439, 0.1125, 0.1814, 0.1087, 0.01392, 0.03839, 0.02107, 0.03432, 0.02513, 0.02113, 0.06772, 0.06896, 0.03583, 0.05353, 0.01846, 0.09851]): _vg.add([_i], _w, 'REPLACE')
_vg = ob_character.vertex_groups.new(name='Bone.001_L.001')
for _i, _w in zip([1, 2, 3, 5, 24, 26, 28, 31, 33, 60, 61, 62, 63, 64, 65, 66, 67, 68, 69, 70, 71, 72, 73, 74, 81, 82, 83, 84, 85, 86, 87, 88, 89, 90, 91, 92, 106, 109, 114, 115, 116, 117, 134, 135], [0.03351, 0.000124, 0.1775, 0.05065, 0.229, 0.2988, 0.2299, 0.2692, 0.3097, 0.06152, 0.06745, 0.02395, 0.02918, 0.1378, 0.9954, 0.1459, 0.05632, 0.0572, 0.7066, 0.6797, 0.6613, 0.6885, 0.8684, 0.8642, 0.8312, 0.8521, 0.8364, 0.8629, 0.8669, 0.8069, 0.252, 0.261, 0.3637, 0.7932, 0.8137, 0.3288, 0.0008674, 0.03378, 0.03266, 0.07779, 0.07143, 0.00666, 0.01006, 0.001541]): _vg.add([_i], _w, 'REPLACE')
_vg = ob_character.vertex_groups.new(name='Bone.001_L.002')
for _i, _w in zip([30, 32, 69, 70, 71, 72, 73, 74, 81, 82, 83, 84, 85, 86, 87, 88, 89, 90, 91, 92, 112, 113, 114, 115, 116, 117, 119, 120, 121, 122, 123, 124, 125, 126, 127, 128, 129, 130, 131, 132, 133, 134, 135], [0.02133, 0.009634, 0.2527, 0.2894, 0.3014, 0.2596, 0.07749, 0.08605, 0.1009, 0.09149, 0.09889, 0.06218, 0.06253, 0.1068, 0.7236, 0.7088, 0.5938, 0.1578, 0.1432, 0.638, 0.8172, 0.7778, 0.719, 0.6688, 0.6887, 0.7698, 0.006602, 0.05273, 0.06245, 0.05369, 0.008939, 0.06988, 0.02503, 0.0719, 0.1126, 0.1239, 0.1094, 0.2051, 0.1333, 0.2213, 0.2822, 0.2878, 0.2664]): _vg.add([_i], _w, 'REPLACE')
_vg = ob_character.vertex_groups.new(name='Bone.001_L.003')
for _i, _w in zip([23, 25, 27, 29, 30, 32, 112, 113, 114, 115, 116, 117, 118, 119, 120, 121, 122, 123, 124, 125, 126, 127, 128, 129, 130, 131, 132, 133, 134, 135, 136], [0.9874, 0.9947, 0.9869, 0.9775, 0.9609, 0.9674, 0.1675, 0.2002, 0.2378, 0.2508, 0.2378, 0.2008, 0.9866, 0.9705, 0.9436, 0.9313, 0.9412, 0.9688, 0.9265, 0.9615, 0.9254, 0.8799, 0.8633, 0.88, 0.7854, 0.8635, 0.7712, 0.6996, 0.6812, 0.707, 0.9938]): _vg.add([_i], _w, 'REPLACE')
_vg = ob_character.vertex_groups.new(name='Bone.001_R')
for _i, _w in zip([5, 53, 54, 68], [0.03506, 0.2187, 0.07513, 0.06484]): _vg.add([_i], _w, 'REPLACE')
_vg = ob_character.vertex_groups.new(name='Bone.001_R.001')
_vg = ob_character.vertex_groups.new(name='Bone.001_R.002')
_vg = ob_character.vertex_groups.new(name='Bone.001_R.003')
_vg = ob_character.vertex_groups.new(name='Bone_L')
for _i, _w in zip([0, 2, 4, 24, 26, 33, 35, 37, 39, 41, 43, 45, 46, 58, 60, 61, 62, 63, 75, 76, 80, 93, 94, 95, 98, 105, 106, 107, 108, 109], [0.5114, 0.4778, 0.5652, 0.05722, 0.01285, 0.009686, 0.9809, 0.721, 0.1884, 0.07823, 0.1793, 0.7689, 0.3675, 0.3558, 0.06596, 0.07005, 0.06722, 0.06902, 0.03499, 0.01658, 0.006322, 0.102, 0.07659, 0.003177, 0.07171, 0.1969, 0.2109, 0.1671, 0.1689, 0.3986]): _vg.add([_i], _w, 'REPLACE')
_vg = ob_character.vertex_groups.new(name='Bone_L.001')
for _i, _w in zip([0, 2, 4, 24, 37, 39, 41, 43, 45, 58, 75, 76, 77, 78, 79, 80, 93, 94, 95, 96, 97, 98, 99, 100, 101, 102, 103, 104, 105, 106, 108, 109], [0.04644, 0.173, 0.04426, 0.03785, 0.2512, 0.7807, 0.8955, 0.7967, 0.2109, 0.01298, 0.2984, 0.3223, 0.3289, 0.2956, 0.2782, 0.2906, 0.6728, 0.6979, 0.7594, 0.7993, 0.7934, 0.7212, 0.1404, 0.1274, 0.07573, 0.07622, 0.09696, 0.1099, 0.0502, 0.05143, 0.003806, 0.3328]): _vg.add([_i], _w, 'REPLACE')
_vg = ob_character.vertex_groups.new(name='Bone_L.002')
for _i, _w in zip([10, 34, 37, 39, 40, 41, 42, 44, 50, 59, 75, 76, 77, 78, 79, 80, 93, 94, 95, 96, 97, 98, 99, 100, 101, 102, 103, 104, 110, 111], [0.4755, 0.174, 0.001429, 0.007661, 0.06915, 0.0001781, 0.4424, 0.4431, 0.08974, 0.05289, 0.6205, 0.5886, 0.608, 0.6747, 0.6968, 0.6581, 0.212, 0.2077, 0.199, 0.1829, 0.1813, 0.1996, 0.7353, 0.7682, 0.8611, 0.8799, 0.8409, 0.7909, 0.4676, 0.1659]): _vg.add([_i], _w, 'REPLACE')
_vg = ob_character.vertex_groups.new(name='Bone_L.003')
for _i, _w in zip([10, 21, 34, 36, 38, 40, 42, 44, 50, 59, 75, 76, 77, 78, 99, 100, 101, 102, 103, 104, 110, 111], [0.522, 0.9759, 0.8202, 1.002, 0.9947, 0.9294, 0.5563, 0.5548, 0.9066, 0.9392, 0.0272, 0.05582, 0.0478, 1.957e-05, 0.1101, 0.09838, 0.06148, 0.03219, 0.05254, 0.08487, 0.527, 0.8236]): _vg.add([_i], _w, 'REPLACE')
_vg = ob_character.vertex_groups.new(name='Bone_R')
for _i, _w in zip([0, 2, 46, 105, 107], [0.09441, 0.01626, 0.2203, 0.02642, 0.07183]): _vg.add([_i], _w, 'REPLACE')
_vg = ob_character.vertex_groups.new(name='Bone_R.001')
_vg = ob_character.vertex_groups.new(name='Bone_R.002')
_vg = ob_character.vertex_groups.new(name='Bone_R.003')
_m = ob_character.modifiers.new('Mirror', 'MIRROR')
_m.use_axis = (False, True, False)
_m = ob_character.modifiers.new('Armature', 'ARMATURE')
_m.object = ob_armature
ob_sword.parent = ob_character
ob_sword.matrix_parent_inverse = Matrix(((1.785, -0.0, 0.0, -0.0), (-0.0, 1.785, -0.0, 0.0), (0.0, -0.0, 1.608, -0.0), (-0.0, 0.0, -0.0, 1.0)))
ob_sword.location = (1.687, -0.3185, 0.9989)
ob_sword.rotation_euler = (-1.645, -0.06874, -1.35)
ob_sword.scale = (0.5604, 0.5604, 0.6218)
ob_point.location = (3.306, -1.94, -0.02167)
ob_point_001.location = (-3.576, 0.03765, 1.812)
ob_point_002.location = (2.235, 2.231, 0.2498)
ob_armature.location = (0.0, 0.0, 1.0)
ob_armature.scale = (0.797, 0.5572, 0.5457)

# ---- collection membership
col_collection.objects.link(ob_camera)
col_collection.objects.link(ob_character)
col_collection.objects.link(ob_sword)
col_collection.objects.link(ob_point)
col_collection.objects.link(ob_point_001)
col_collection.objects.link(ob_point_002)
col_collection.objects.link(ob_armature)

# ---- scene / render settings (as saved in the file)
scene.camera = ob_camera
scene.frame_start = 1; scene.frame_end = 10; scene.frame_set(0)
scene.render.engine = 'BLENDER_EEVEE_NEXT'
scene.render.fps = 60
scene.cycles.sampling_pattern = 'TABULATED_SOBOL'
scene.cycles.use_light_tree = False
scene.view_settings.view_transform = 'Filmic'
bpy.context.view_layer.update()
